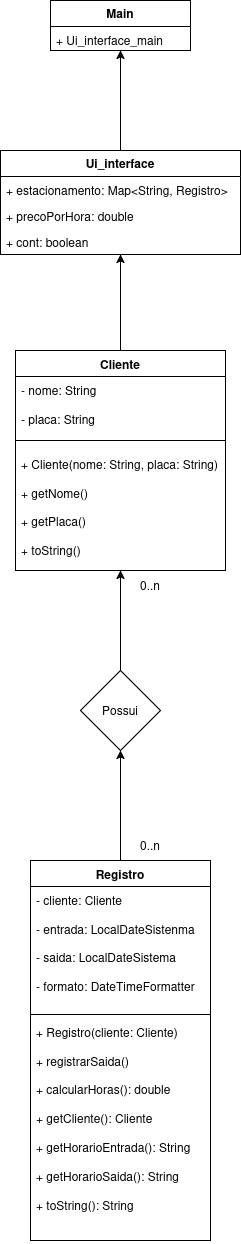

The diagram above was exported from draw.io. Its source (the exported page's mxGraphModel, read from the mxfile embedded in the PNG):
<mxGraphModel dx="1426" dy="787" grid="1" gridSize="10" guides="1" tooltips="1" connect="1" arrows="1" fold="1" page="1" pageScale="1" pageWidth="827" pageHeight="1169" math="0" shadow="0">
  <root>
    <mxCell id="0" />
    <mxCell id="1" parent="0" />
    <mxCell id="3OrRmyx2CJS8H6CqbmPp-23" parent="1" style="text;html=1;whiteSpace=wrap;strokeColor=none;fillColor=none;align=center;verticalAlign=middle;rounded=0;" value="0..n" vertex="1">
      <mxGeometry height="30" width="60" x="390" y="910" as="geometry" />
    </mxCell>
    <mxCell id="q3IFyu5trPJh8YRDsWnT-9" parent="1" style="text;html=1;whiteSpace=wrap;strokeColor=none;fillColor=none;align=center;verticalAlign=middle;rounded=0;" value="0..n" vertex="1">
      <mxGeometry height="30" width="60" x="390" y="650" as="geometry" />
    </mxCell>
    <mxCell id="q3IFyu5trPJh8YRDsWnT-32" edge="1" parent="1" source="q3IFyu5trPJh8YRDsWnT-11" style="edgeStyle=orthogonalEdgeStyle;rounded=0;orthogonalLoop=1;jettySize=auto;html=1;entryX=0.5;entryY=1;entryDx=0;entryDy=0;" target="q3IFyu5trPJh8YRDsWnT-21">
      <mxGeometry relative="1" as="geometry" />
    </mxCell>
    <mxCell id="q3IFyu5trPJh8YRDsWnT-11" parent="1" style="swimlane;fontStyle=1;align=center;verticalAlign=top;childLayout=stackLayout;horizontal=1;startSize=26;horizontalStack=0;resizeParent=1;resizeParentMax=0;resizeLast=0;collapsible=1;marginBottom=0;whiteSpace=wrap;html=1;" value="Cliente" vertex="1">
      <mxGeometry height="220" width="210" x="285" y="430" as="geometry" />
    </mxCell>
    <mxCell id="q3IFyu5trPJh8YRDsWnT-12" parent="q3IFyu5trPJh8YRDsWnT-11" style="text;strokeColor=none;fillColor=none;align=left;verticalAlign=top;spacingLeft=4;spacingRight=4;overflow=hidden;rotatable=0;points=[[0,0.5],[1,0.5]];portConstraint=eastwest;whiteSpace=wrap;html=1;" value="&lt;div&gt;- nome: String&lt;/div&gt;&lt;div&gt;&lt;br&gt;&lt;/div&gt;&lt;div&gt;- placa: String&lt;/div&gt;" vertex="1">
      <mxGeometry height="54" width="210" y="26" as="geometry" />
    </mxCell>
    <mxCell id="q3IFyu5trPJh8YRDsWnT-13" parent="q3IFyu5trPJh8YRDsWnT-11" style="line;strokeWidth=1;fillColor=none;align=left;verticalAlign=middle;spacingTop=-1;spacingLeft=3;spacingRight=3;rotatable=0;labelPosition=right;points=[];portConstraint=eastwest;strokeColor=inherit;" value="" vertex="1">
      <mxGeometry height="20" width="210" y="80" as="geometry" />
    </mxCell>
    <mxCell id="q3IFyu5trPJh8YRDsWnT-14" parent="q3IFyu5trPJh8YRDsWnT-11" style="text;strokeColor=none;fillColor=none;align=left;verticalAlign=top;spacingLeft=4;spacingRight=4;overflow=hidden;rotatable=0;points=[[0,0.5],[1,0.5]];portConstraint=eastwest;whiteSpace=wrap;html=1;" value="&lt;div&gt;+ Cliente(nome: String, placa: String)&lt;/div&gt;&lt;div&gt;&lt;br&gt;&lt;/div&gt;&lt;div&gt;+ getNome()&lt;/div&gt;&lt;div&gt;&lt;br&gt;&lt;/div&gt;&lt;div&gt;+ getPlaca()&lt;/div&gt;&lt;div&gt;&lt;br&gt;&lt;/div&gt;&lt;div&gt;+ toString()&lt;/div&gt;" vertex="1">
      <mxGeometry height="120" width="210" y="100" as="geometry" />
    </mxCell>
    <mxCell id="q3IFyu5trPJh8YRDsWnT-33" edge="1" parent="1" source="q3IFyu5trPJh8YRDsWnT-34" style="edgeStyle=orthogonalEdgeStyle;rounded=0;orthogonalLoop=1;jettySize=auto;html=1;entryX=0.5;entryY=1;entryDx=0;entryDy=0;" target="q3IFyu5trPJh8YRDsWnT-11">
      <mxGeometry relative="1" as="geometry" />
    </mxCell>
    <mxCell id="q3IFyu5trPJh8YRDsWnT-15" parent="1" style="swimlane;fontStyle=1;align=center;verticalAlign=top;childLayout=stackLayout;horizontal=1;startSize=26;horizontalStack=0;resizeParent=1;resizeParentMax=0;resizeLast=0;collapsible=1;marginBottom=0;whiteSpace=wrap;html=1;" value="Registro" vertex="1">
      <mxGeometry height="380" width="180" x="300" y="940" as="geometry" />
    </mxCell>
    <mxCell id="q3IFyu5trPJh8YRDsWnT-16" parent="q3IFyu5trPJh8YRDsWnT-15" style="text;strokeColor=none;fillColor=none;align=left;verticalAlign=top;spacingLeft=4;spacingRight=4;overflow=hidden;rotatable=0;points=[[0,0.5],[1,0.5]];portConstraint=eastwest;whiteSpace=wrap;html=1;" value="&lt;div&gt;- cliente: Cliente&lt;/div&gt;&lt;div&gt;&lt;br&gt;&lt;/div&gt;&lt;div&gt;- entrada: LocalDateSistenma&lt;/div&gt;&lt;div&gt;&lt;br&gt;&lt;/div&gt;&lt;div&gt;- saida: LocalDateSistema&lt;/div&gt;&lt;div&gt;&lt;br&gt;&lt;/div&gt;&lt;div&gt;- formato: DateTimeFormatter&lt;/div&gt;" vertex="1">
      <mxGeometry height="124" width="180" y="26" as="geometry" />
    </mxCell>
    <mxCell id="q3IFyu5trPJh8YRDsWnT-17" parent="q3IFyu5trPJh8YRDsWnT-15" style="line;strokeWidth=1;fillColor=none;align=left;verticalAlign=middle;spacingTop=-1;spacingLeft=3;spacingRight=3;rotatable=0;labelPosition=right;points=[];portConstraint=eastwest;strokeColor=inherit;" value="" vertex="1">
      <mxGeometry height="8" width="180" y="150" as="geometry" />
    </mxCell>
    <mxCell id="q3IFyu5trPJh8YRDsWnT-18" parent="q3IFyu5trPJh8YRDsWnT-15" style="text;strokeColor=none;fillColor=none;align=left;verticalAlign=top;spacingLeft=4;spacingRight=4;overflow=hidden;rotatable=0;points=[[0,0.5],[1,0.5]];portConstraint=eastwest;whiteSpace=wrap;html=1;" value="&lt;div&gt;+ Registro(cliente: Cliente)&lt;/div&gt;&lt;div&gt;&lt;br&gt;&lt;/div&gt;&lt;div&gt;+ registrarSaida()&lt;/div&gt;&lt;div&gt;&lt;br&gt;&lt;/div&gt;&lt;div&gt;+ calcularHoras(): double&lt;/div&gt;&lt;div&gt;&lt;br&gt;&lt;/div&gt;&lt;div&gt;+ getCliente(): Cliente&lt;/div&gt;&lt;div&gt;&lt;br&gt;&lt;/div&gt;&lt;div&gt;+ getHorarioEntrada(): String&lt;/div&gt;&lt;div&gt;&lt;br&gt;&lt;/div&gt;&lt;div&gt;+ getHorarioSaida(): String&lt;br&gt;&lt;br&gt;+ toString(): String&lt;/div&gt;" vertex="1">
      <mxGeometry height="222" width="180" y="158" as="geometry" />
    </mxCell>
    <mxCell id="q3IFyu5trPJh8YRDsWnT-31" edge="1" parent="1" source="q3IFyu5trPJh8YRDsWnT-21" style="edgeStyle=orthogonalEdgeStyle;rounded=0;orthogonalLoop=1;jettySize=auto;html=1;entryX=0.5;entryY=1;entryDx=0;entryDy=0;" target="q3IFyu5trPJh8YRDsWnT-25">
      <mxGeometry relative="1" as="geometry" />
    </mxCell>
    <mxCell id="q3IFyu5trPJh8YRDsWnT-21" parent="1" style="swimlane;fontStyle=0;childLayout=stackLayout;horizontal=1;startSize=26;fillColor=none;horizontalStack=0;resizeParent=1;resizeParentMax=0;resizeLast=0;collapsible=1;marginBottom=0;whiteSpace=wrap;html=1;" value="&lt;b&gt;Ui_interface&lt;/b&gt;" vertex="1">
      <mxGeometry height="104" width="240" x="270" y="230" as="geometry" />
    </mxCell>
    <mxCell id="q3IFyu5trPJh8YRDsWnT-22" parent="q3IFyu5trPJh8YRDsWnT-21" style="text;strokeColor=none;fillColor=none;align=left;verticalAlign=top;spacingLeft=4;spacingRight=4;overflow=hidden;rotatable=0;points=[[0,0.5],[1,0.5]];portConstraint=eastwest;whiteSpace=wrap;html=1;" value="+ estacionamento: Map&amp;lt;String, Registro&amp;gt;" vertex="1">
      <mxGeometry height="26" width="240" y="26" as="geometry" />
    </mxCell>
    <mxCell id="q3IFyu5trPJh8YRDsWnT-23" parent="q3IFyu5trPJh8YRDsWnT-21" style="text;strokeColor=none;fillColor=none;align=left;verticalAlign=top;spacingLeft=4;spacingRight=4;overflow=hidden;rotatable=0;points=[[0,0.5],[1,0.5]];portConstraint=eastwest;whiteSpace=wrap;html=1;" value="+ precoPorHora: double" vertex="1">
      <mxGeometry height="26" width="240" y="52" as="geometry" />
    </mxCell>
    <mxCell id="q3IFyu5trPJh8YRDsWnT-24" parent="q3IFyu5trPJh8YRDsWnT-21" style="text;strokeColor=none;fillColor=none;align=left;verticalAlign=top;spacingLeft=4;spacingRight=4;overflow=hidden;rotatable=0;points=[[0,0.5],[1,0.5]];portConstraint=eastwest;whiteSpace=wrap;html=1;" value="+ cont: boolean" vertex="1">
      <mxGeometry height="26" width="240" y="78" as="geometry" />
    </mxCell>
    <mxCell id="q3IFyu5trPJh8YRDsWnT-25" parent="1" style="swimlane;fontStyle=0;childLayout=stackLayout;horizontal=1;startSize=26;fillColor=none;horizontalStack=0;resizeParent=1;resizeParentMax=0;resizeLast=0;collapsible=1;marginBottom=0;whiteSpace=wrap;html=1;" value="&lt;b&gt;Main&lt;/b&gt;" vertex="1">
      <mxGeometry height="50" width="140" x="320" y="80" as="geometry" />
    </mxCell>
    <mxCell id="q3IFyu5trPJh8YRDsWnT-26" parent="q3IFyu5trPJh8YRDsWnT-25" style="text;strokeColor=none;fillColor=none;align=left;verticalAlign=top;spacingLeft=4;spacingRight=4;overflow=hidden;rotatable=0;points=[[0,0.5],[1,0.5]];portConstraint=eastwest;whiteSpace=wrap;html=1;" value="+ Ui_interface_main" vertex="1">
      <mxGeometry height="24" width="140" y="26" as="geometry" />
    </mxCell>
    <mxCell id="q3IFyu5trPJh8YRDsWnT-30" edge="1" parent="q3IFyu5trPJh8YRDsWnT-25" source="q3IFyu5trPJh8YRDsWnT-25" style="edgeStyle=orthogonalEdgeStyle;rounded=0;orthogonalLoop=1;jettySize=auto;html=1;entryX=0.5;entryY=1;entryDx=0;entryDy=0;entryPerimeter=0;" target="q3IFyu5trPJh8YRDsWnT-26">
      <mxGeometry relative="1" as="geometry" />
    </mxCell>
    <mxCell id="q3IFyu5trPJh8YRDsWnT-35" parent="1" style="text;html=1;whiteSpace=wrap;strokeColor=none;fillColor=none;align=center;verticalAlign=middle;rounded=0;" value="Text" vertex="1">
      <mxGeometry height="30" width="60" x="360" y="775" as="geometry" />
    </mxCell>
    <mxCell id="q3IFyu5trPJh8YRDsWnT-36" edge="1" parent="1" source="q3IFyu5trPJh8YRDsWnT-15" style="edgeStyle=orthogonalEdgeStyle;rounded=0;orthogonalLoop=1;jettySize=auto;html=1;entryX=0.5;entryY=1;entryDx=0;entryDy=0;" target="q3IFyu5trPJh8YRDsWnT-34" value="">
      <mxGeometry relative="1" as="geometry">
        <mxPoint x="390" y="940" as="sourcePoint" />
        <mxPoint x="390" y="650" as="targetPoint" />
      </mxGeometry>
    </mxCell>
    <object label="" Possui="" id="q3IFyu5trPJh8YRDsWnT-34">
      <mxCell parent="1" style="rhombus;whiteSpace=wrap;html=1;" vertex="1">
        <mxGeometry height="80" width="80" x="350" y="750" as="geometry" />
      </mxCell>
    </object>
    <mxCell id="q3IFyu5trPJh8YRDsWnT-37" parent="1" style="text;html=1;whiteSpace=wrap;strokeColor=none;fillColor=none;align=center;verticalAlign=middle;rounded=0;" value="Possui" vertex="1">
      <mxGeometry height="30" width="60" x="360" y="775" as="geometry" />
    </mxCell>
  </root>
</mxGraphModel>